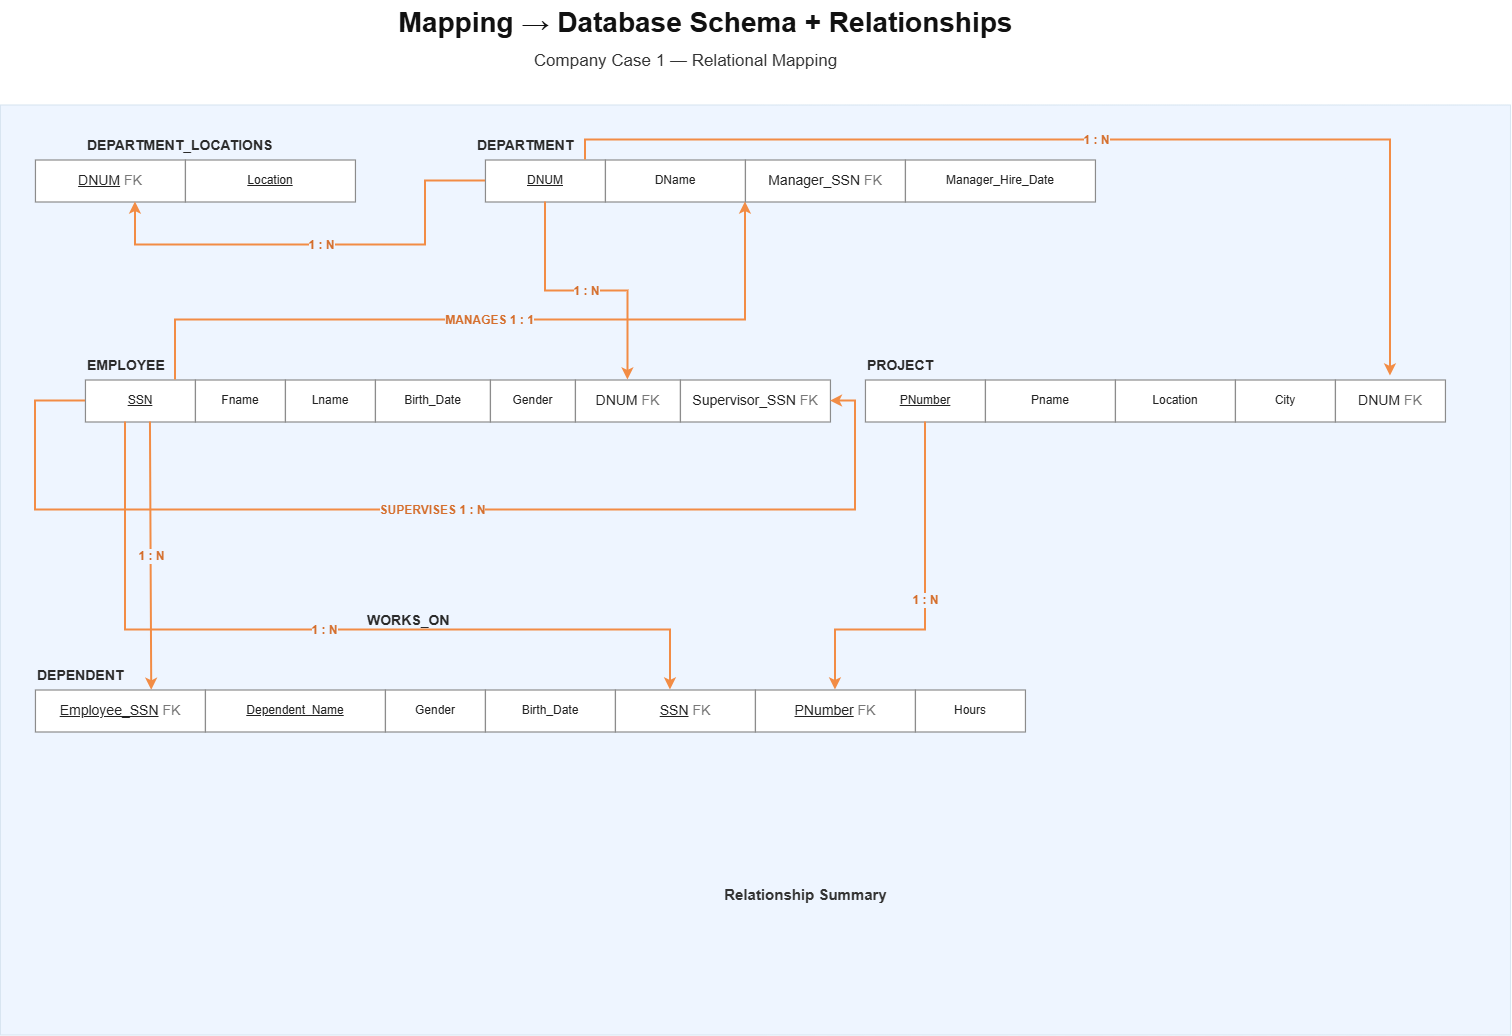

The diagram above was exported from draw.io. Its source (the exported page's mxGraphModel, read from the mxfile embedded in the PNG):
<mxGraphModel dx="1914" dy="1086" grid="1" gridSize="10" guides="1" tooltips="1" connect="1" arrows="1" fold="1" page="1" pageScale="1" pageWidth="1600" pageHeight="1150" math="0" shadow="0">
  <root>
    <mxCell id="0" />
    <mxCell id="1" parent="0" />
    <mxCell id="title" parent="1" style="text;html=1;align=center;verticalAlign=middle;fontStyle=1;fontSize=28;fontColor=#111111;" value="Mapping → Database Schema + Relationships" vertex="1">
      <mxGeometry height="45" width="700" x="390" y="10" as="geometry" />
    </mxCell>
    <mxCell id="subtitle" parent="1" style="text;html=1;align=center;verticalAlign=middle;fontSize=17;fontColor=#333333;" value="Company Case 1 — Relational Mapping" vertex="1">
      <mxGeometry height="32" width="600" x="420" y="55" as="geometry" />
    </mxCell>
    <mxCell id="bg" parent="1" style="rounded=0;whiteSpace=wrap;html=1;fillColor=#eef5ff;strokeColor=#d6e4f0;" value="" vertex="1">
      <mxGeometry height="930" width="1510" x="35" y="115" as="geometry" />
    </mxCell>
    <mxCell id="deptloc_label" parent="1" style="text;html=1;align=left;verticalAlign=middle;fontStyle=1;fontSize=14;fontColor=#2b2b2b;" value="DEPARTMENT_LOCATIONS" vertex="1">
      <mxGeometry height="22" width="330" x="120" y="144" as="geometry" />
    </mxCell>
    <mxCell id="deptloc_0" parent="1" style="rounded=0;whiteSpace=wrap;html=1;align=center;verticalAlign=middle;fillColor=#ffffff;strokeColor=#8c8c8c;strokeWidth=1.2;fontSize=12;fontColor=#222222;" value="&lt;font style=&quot;font-size: 14px;&quot;&gt;&lt;u style=&quot;&quot;&gt;DNUM&lt;/u&gt; &lt;span style=&quot;color: rgb(119, 119, 119);&quot;&gt;FK&lt;/span&gt;&lt;/font&gt;" vertex="1">
      <mxGeometry height="42" width="150" x="70" y="170" as="geometry" />
    </mxCell>
    <mxCell id="deptloc_1" parent="1" style="rounded=0;whiteSpace=wrap;html=1;align=center;verticalAlign=middle;fillColor=#ffffff;strokeColor=#8c8c8c;strokeWidth=1.2;fontSize=12;fontColor=#222222;" value="&lt;u&gt;Location&lt;/u&gt;" vertex="1">
      <mxGeometry height="42" width="170" x="220" y="170" as="geometry" />
    </mxCell>
    <mxCell id="department_label" parent="1" style="text;html=1;align=left;verticalAlign=middle;fontStyle=1;fontSize=14;fontColor=#2b2b2b;" value="DEPARTMENT" vertex="1">
      <mxGeometry height="22" width="330" x="510" y="144" as="geometry" />
    </mxCell>
    <mxCell id="department_0" parent="1" style="rounded=0;whiteSpace=wrap;html=1;align=center;verticalAlign=middle;fillColor=#ffffff;strokeColor=#8c8c8c;strokeWidth=1.2;fontSize=12;fontColor=#222222;" value="&lt;u&gt;DNUM&lt;/u&gt;" vertex="1">
      <mxGeometry height="42" width="120" x="520" y="170" as="geometry" />
    </mxCell>
    <mxCell id="department_1" parent="1" style="rounded=0;whiteSpace=wrap;html=1;align=center;verticalAlign=middle;fillColor=#ffffff;strokeColor=#8c8c8c;strokeWidth=1.2;fontSize=12;fontColor=#222222;" value="DName" vertex="1">
      <mxGeometry height="42" width="140" x="640" y="170" as="geometry" />
    </mxCell>
    <mxCell id="department_2" parent="1" style="rounded=0;whiteSpace=wrap;html=1;align=center;verticalAlign=middle;fillColor=#ffffff;strokeColor=#8c8c8c;strokeWidth=1.2;fontSize=12;fontColor=#222222;" value="&lt;font style=&quot;font-size: 14px;&quot;&gt;Manager_SSN &lt;span style=&quot;color: rgb(119, 119, 119);&quot;&gt;FK&lt;/span&gt;&lt;/font&gt;" vertex="1">
      <mxGeometry height="42" width="160" x="780" y="170" as="geometry" />
    </mxCell>
    <mxCell id="department_3" parent="1" style="rounded=0;whiteSpace=wrap;html=1;align=center;verticalAlign=middle;fillColor=#ffffff;strokeColor=#8c8c8c;strokeWidth=1.2;fontSize=12;fontColor=#222222;" value="Manager_Hire_Date" vertex="1">
      <mxGeometry height="42" width="190" x="940" y="170" as="geometry" />
    </mxCell>
    <mxCell id="employee_label" parent="1" style="text;html=1;align=left;verticalAlign=middle;fontStyle=1;fontSize=14;fontColor=#2b2b2b;" value="EMPLOYEE" vertex="1">
      <mxGeometry height="22" width="330" x="120" y="364" as="geometry" />
    </mxCell>
    <mxCell id="employee_0" parent="1" style="rounded=0;whiteSpace=wrap;html=1;align=center;verticalAlign=middle;fillColor=#ffffff;strokeColor=#8c8c8c;strokeWidth=1.2;fontSize=12;fontColor=#222222;" value="&lt;u&gt;SSN&lt;/u&gt;" vertex="1">
      <mxGeometry height="42" width="110" x="120" y="390" as="geometry" />
    </mxCell>
    <mxCell id="employee_1" parent="1" style="rounded=0;whiteSpace=wrap;html=1;align=center;verticalAlign=middle;fillColor=#ffffff;strokeColor=#8c8c8c;strokeWidth=1.2;fontSize=12;fontColor=#222222;" value="Fname" vertex="1">
      <mxGeometry height="42" width="90" x="230" y="390" as="geometry" />
    </mxCell>
    <mxCell id="employee_2" parent="1" style="rounded=0;whiteSpace=wrap;html=1;align=center;verticalAlign=middle;fillColor=#ffffff;strokeColor=#8c8c8c;strokeWidth=1.2;fontSize=12;fontColor=#222222;" value="Lname" vertex="1">
      <mxGeometry height="42" width="90" x="320" y="390" as="geometry" />
    </mxCell>
    <mxCell id="employee_3" parent="1" style="rounded=0;whiteSpace=wrap;html=1;align=center;verticalAlign=middle;fillColor=#ffffff;strokeColor=#8c8c8c;strokeWidth=1.2;fontSize=12;fontColor=#222222;" value="Birth_Date" vertex="1">
      <mxGeometry height="42" width="115" x="410" y="390" as="geometry" />
    </mxCell>
    <mxCell id="employee_4" parent="1" style="rounded=0;whiteSpace=wrap;html=1;align=center;verticalAlign=middle;fillColor=#ffffff;strokeColor=#8c8c8c;strokeWidth=1.2;fontSize=12;fontColor=#222222;" value="Gender" vertex="1">
      <mxGeometry height="42" width="85" x="525" y="390" as="geometry" />
    </mxCell>
    <mxCell id="employee_5" parent="1" style="rounded=0;whiteSpace=wrap;html=1;align=center;verticalAlign=middle;fillColor=#ffffff;strokeColor=#8c8c8c;strokeWidth=1.2;fontSize=12;fontColor=#222222;" value="&lt;font style=&quot;font-size: 14px;&quot;&gt;DNUM &lt;span style=&quot;color: rgb(119, 119, 119);&quot;&gt;FK&lt;/span&gt;&lt;/font&gt;" vertex="1">
      <mxGeometry height="42" width="105" x="610" y="390" as="geometry" />
    </mxCell>
    <mxCell id="employee_6" parent="1" style="rounded=0;whiteSpace=wrap;html=1;align=center;verticalAlign=middle;fillColor=#ffffff;strokeColor=#8c8c8c;strokeWidth=1.2;fontSize=12;fontColor=#222222;" value="&lt;font style=&quot;font-size: 14px;&quot;&gt;Supervisor_SSN &lt;span style=&quot;color: rgb(119, 119, 119);&quot;&gt;FK&lt;/span&gt;&lt;/font&gt;" vertex="1">
      <mxGeometry height="42" width="150" x="715" y="390" as="geometry" />
    </mxCell>
    <mxCell id="project_label" parent="1" style="text;html=1;align=left;verticalAlign=middle;fontStyle=1;fontSize=14;fontColor=#2b2b2b;" value="PROJECT" vertex="1">
      <mxGeometry height="22" width="330" x="900" y="364" as="geometry" />
    </mxCell>
    <mxCell id="project_0" parent="1" style="rounded=0;whiteSpace=wrap;html=1;align=center;verticalAlign=middle;fillColor=#ffffff;strokeColor=#8c8c8c;strokeWidth=1.2;fontSize=12;fontColor=#222222;" value="&lt;u&gt;PNumber&lt;/u&gt;" vertex="1">
      <mxGeometry height="42" width="120" x="900" y="390" as="geometry" />
    </mxCell>
    <mxCell id="project_1" parent="1" style="rounded=0;whiteSpace=wrap;html=1;align=center;verticalAlign=middle;fillColor=#ffffff;strokeColor=#8c8c8c;strokeWidth=1.2;fontSize=12;fontColor=#222222;" value="Pname" vertex="1">
      <mxGeometry height="42" width="130" x="1020" y="390" as="geometry" />
    </mxCell>
    <mxCell id="project_2" parent="1" style="rounded=0;whiteSpace=wrap;html=1;align=center;verticalAlign=middle;fillColor=#ffffff;strokeColor=#8c8c8c;strokeWidth=1.2;fontSize=12;fontColor=#222222;" value="Location" vertex="1">
      <mxGeometry height="42" width="120" x="1150" y="390" as="geometry" />
    </mxCell>
    <mxCell id="project_3" parent="1" style="rounded=0;whiteSpace=wrap;html=1;align=center;verticalAlign=middle;fillColor=#ffffff;strokeColor=#8c8c8c;strokeWidth=1.2;fontSize=12;fontColor=#222222;" value="City" vertex="1">
      <mxGeometry height="42" width="100" x="1270" y="390" as="geometry" />
    </mxCell>
    <mxCell id="project_4" parent="1" style="rounded=0;whiteSpace=wrap;html=1;align=center;verticalAlign=middle;fillColor=#ffffff;strokeColor=#8c8c8c;strokeWidth=1.2;fontSize=12;fontColor=#222222;" value="&lt;font style=&quot;font-size: 14px;&quot;&gt;DNUM &lt;span style=&quot;color: rgb(119, 119, 119);&quot;&gt;FK&lt;/span&gt;&lt;/font&gt;" vertex="1">
      <mxGeometry height="42" width="110" x="1370" y="390" as="geometry" />
    </mxCell>
    <mxCell id="dependent_label" parent="1" style="text;html=1;align=left;verticalAlign=middle;fontStyle=1;fontSize=14;fontColor=#2b2b2b;" value="DEPENDENT" vertex="1">
      <mxGeometry height="22" width="330" x="70" y="674" as="geometry" />
    </mxCell>
    <mxCell id="dependent_0" parent="1" style="rounded=0;whiteSpace=wrap;html=1;align=center;verticalAlign=middle;fillColor=#ffffff;strokeColor=#8c8c8c;strokeWidth=1.2;fontSize=12;fontColor=#222222;" value="&lt;font style=&quot;font-size: 14px;&quot;&gt;&lt;u style=&quot;&quot;&gt;Employee_SSN&lt;/u&gt; &lt;span style=&quot;color: rgb(119, 119, 119);&quot;&gt;FK&lt;/span&gt;&lt;/font&gt;" vertex="1">
      <mxGeometry height="42" width="170" x="70" y="700" as="geometry" />
    </mxCell>
    <mxCell id="dependent_1" parent="1" style="rounded=0;whiteSpace=wrap;html=1;align=center;verticalAlign=middle;fillColor=#ffffff;strokeColor=#8c8c8c;strokeWidth=1.2;fontSize=12;fontColor=#222222;" value="&lt;u&gt;Dependent_Name&lt;/u&gt;" vertex="1">
      <mxGeometry height="42" width="180" x="240" y="700" as="geometry" />
    </mxCell>
    <mxCell id="dependent_2" parent="1" style="rounded=0;whiteSpace=wrap;html=1;align=center;verticalAlign=middle;fillColor=#ffffff;strokeColor=#8c8c8c;strokeWidth=1.2;fontSize=12;fontColor=#222222;" value="Gender" vertex="1">
      <mxGeometry height="42" width="100" x="420" y="700" as="geometry" />
    </mxCell>
    <mxCell id="dependent_3" parent="1" style="rounded=0;whiteSpace=wrap;html=1;align=center;verticalAlign=middle;fillColor=#ffffff;strokeColor=#8c8c8c;strokeWidth=1.2;fontSize=12;fontColor=#222222;" value="Birth_Date" vertex="1">
      <mxGeometry height="42" width="130" x="520" y="700" as="geometry" />
    </mxCell>
    <mxCell id="workson_label" parent="1" style="text;html=1;align=left;verticalAlign=middle;fontStyle=1;fontSize=14;fontColor=#2b2b2b;" value="WORKS_ON" vertex="1">
      <mxGeometry height="22" width="330" x="400" y="620" as="geometry" />
    </mxCell>
    <mxCell id="workson_0" parent="1" style="rounded=0;whiteSpace=wrap;html=1;align=center;verticalAlign=middle;fillColor=#ffffff;strokeColor=#8c8c8c;strokeWidth=1.2;fontSize=12;fontColor=#222222;" value="&lt;font style=&quot;font-size: 14px;&quot;&gt;&lt;u style=&quot;&quot;&gt;SSN&lt;/u&gt; &lt;span style=&quot;color: rgb(119, 119, 119);&quot;&gt;FK&lt;/span&gt;&lt;/font&gt;" vertex="1">
      <mxGeometry height="42" width="140" x="650" y="700" as="geometry" />
    </mxCell>
    <mxCell id="workson_1" parent="1" style="rounded=0;whiteSpace=wrap;html=1;align=center;verticalAlign=middle;fillColor=#ffffff;strokeColor=#8c8c8c;strokeWidth=1.2;fontSize=12;fontColor=#222222;" value="&lt;font style=&quot;font-size: 14px;&quot;&gt;&lt;u style=&quot;&quot;&gt;PNumber&lt;/u&gt; &lt;span style=&quot;color: rgb(119, 119, 119);&quot;&gt;FK&lt;/span&gt;&lt;/font&gt;" vertex="1">
      <mxGeometry height="42" width="160" x="790" y="700" as="geometry" />
    </mxCell>
    <mxCell id="workson_2" parent="1" style="rounded=0;whiteSpace=wrap;html=1;align=center;verticalAlign=middle;fillColor=#ffffff;strokeColor=#8c8c8c;strokeWidth=1.2;fontSize=12;fontColor=#222222;" value="Hours" vertex="1">
      <mxGeometry height="42" width="110" x="950" y="700" as="geometry" />
    </mxCell>
    <mxCell id="rel_dept_loc" edge="1" parent="1" source="department_0" style="edgeStyle=orthogonalEdgeStyle;rounded=0;orthogonalLoop=1;jettySize=auto;html=1;strokeColor=#f28c45;strokeWidth=2;endArrow=classic;endFill=1;fontSize=12;fontStyle=1;fontColor=#d56f2e;labelBackgroundColor=#eef5ff;" target="deptloc_0" value="1 : N">
      <mxGeometry relative="1" as="geometry">
        <Array as="points">
          <mxPoint x="460" y="191" />
          <mxPoint x="460" y="255" />
          <mxPoint x="170" y="255" />
        </Array>
      </mxGeometry>
    </mxCell>
    <mxCell id="rel_dept_emp" edge="1" parent="1" source="department_0" style="rounded=0;orthogonalLoop=1;jettySize=auto;html=1;strokeColor=#f28c45;strokeWidth=2;endArrow=classic;endFill=1;fontSize=12;fontStyle=1;fontColor=#d56f2e;labelBackgroundColor=#eef5ff;edgeStyle=orthogonalEdgeStyle;" target="employee_5" value="1 : N">
      <mxGeometry relative="1" as="geometry" />
    </mxCell>
    <mxCell id="rel_manage" edge="1" parent="1" source="employee_0" style="edgeStyle=orthogonalEdgeStyle;rounded=0;orthogonalLoop=1;jettySize=auto;html=1;strokeColor=#f28c45;strokeWidth=2;endArrow=classic;endFill=1;fontSize=12;fontStyle=1;fontColor=#d56f2e;labelBackgroundColor=#eef5ff;" target="department_2" value="MANAGES 1 : 1">
      <mxGeometry relative="1" as="geometry">
        <Array as="points">
          <mxPoint x="210" y="330" />
          <mxPoint x="780" y="330" />
        </Array>
      </mxGeometry>
    </mxCell>
    <mxCell id="rel_dept_project" edge="1" parent="1" source="department_0" style="rounded=0;orthogonalLoop=1;jettySize=auto;html=1;strokeColor=#f28c45;strokeWidth=2;endArrow=classic;endFill=1;fontSize=12;fontStyle=1;fontColor=#d56f2e;labelBackgroundColor=#eef5ff;edgeStyle=orthogonalEdgeStyle;elbow=vertical;" value="1 : N">
      <mxGeometry relative="1" as="geometry">
        <Array as="points">
          <mxPoint x="620" y="150" />
          <mxPoint x="1425" y="150" />
        </Array>
        <mxPoint x="640" y="187" as="sourcePoint" />
        <mxPoint x="1425" y="386" as="targetPoint" />
      </mxGeometry>
    </mxCell>
    <mxCell id="rel_emp_dep" edge="1" parent="1" style="rounded=0;orthogonalLoop=1;jettySize=auto;html=1;strokeColor=#f28c45;strokeWidth=2;endArrow=classic;endFill=1;fontSize=12;fontStyle=1;fontColor=#d56f2e;labelBackgroundColor=#eef5ff;entryX=0.684;entryY=0.006;entryDx=0;entryDy=0;entryPerimeter=0;" target="dependent_0" value="1 : N">
      <mxGeometry relative="1" as="geometry">
        <mxPoint x="185" y="432" as="sourcePoint" />
        <mxPoint x="165" y="700" as="targetPoint" />
      </mxGeometry>
    </mxCell>
    <mxCell id="rel_emp_work" edge="1" parent="1" style="edgeStyle=orthogonalEdgeStyle;rounded=0;orthogonalLoop=1;jettySize=auto;html=1;strokeColor=#f28c45;strokeWidth=2;endArrow=classic;endFill=1;fontSize=12;fontStyle=1;fontColor=#d56f2e;labelBackgroundColor=#eef5ff;" value="1 : N">
      <mxGeometry relative="1" as="geometry">
        <Array as="points">
          <mxPoint x="160" y="640.03" />
          <mxPoint x="705.03" y="640.03" />
        </Array>
        <mxPoint x="160" y="432" as="sourcePoint" />
        <mxPoint x="705" y="700" as="targetPoint" />
      </mxGeometry>
    </mxCell>
    <mxCell id="rel_proj_work" edge="1" parent="1" source="project_0" style="edgeStyle=orthogonalEdgeStyle;rounded=0;orthogonalLoop=1;jettySize=auto;html=1;strokeColor=#f28c45;strokeWidth=2;endArrow=classic;endFill=1;fontSize=12;fontStyle=1;fontColor=#d56f2e;labelBackgroundColor=#eef5ff;" target="workson_1" value="1 : N">
      <mxGeometry relative="1" as="geometry">
        <Array as="points">
          <mxPoint x="960" y="590" />
          <mxPoint x="960" y="640" />
          <mxPoint x="870" y="640" />
          <mxPoint x="870" y="721" />
        </Array>
      </mxGeometry>
    </mxCell>
    <mxCell id="rel_supervisor" edge="1" parent="1" source="employee_0" style="edgeStyle=orthogonalEdgeStyle;rounded=0;orthogonalLoop=1;jettySize=auto;html=1;strokeColor=#f28c45;strokeWidth=2;endArrow=classic;endFill=1;fontSize=12;fontStyle=1;fontColor=#d56f2e;labelBackgroundColor=#eef5ff;" target="employee_6" value="SUPERVISES 1 : N">
      <mxGeometry relative="1" as="geometry">
        <Array as="points">
          <mxPoint x="70" y="411" />
          <mxPoint x="70" y="520" />
          <mxPoint x="890" y="520" />
          <mxPoint x="890" y="411" />
        </Array>
      </mxGeometry>
    </mxCell>
    <mxCell id="legend_title" parent="1" style="text;html=1;align=center;verticalAlign=middle;fontStyle=1;fontSize=15;fontColor=#333333;" value="Relationship Summary" vertex="1">
      <mxGeometry height="28" width="250" x="715" y="890" as="geometry" />
    </mxCell>
  </root>
</mxGraphModel>